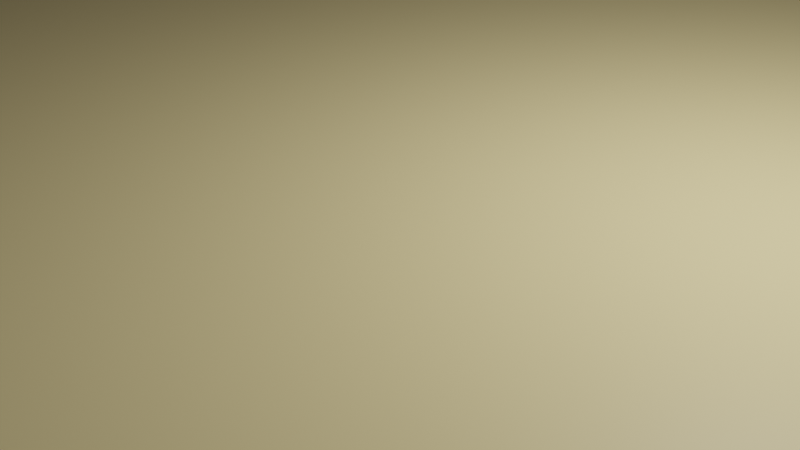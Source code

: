 # Source: table.blend  (saved by Blender 2.82.7; exported with 4.5.12 LTS)
import bpy
from mathutils import Matrix  # noqa: F401  (used for matrix-valued properties, if any)

bpy.ops.wm.read_factory_settings(use_empty=True)
scene = bpy.context.scene
scene.name = 'Scene'

# ---- collections
col_collection = bpy.data.collections.new('Collection'); scene.collection.children.link(col_collection)

# ---- materials (node trees are filled in below, after node groups)
mat_wood = bpy.data.materials.new('Wood')
mat_wood.alpha_threshold = 0.0
mat_wood.use_transparent_shadow = False
mat_wood.line_color = (0.0, 0.0, 0.0, 1.0)
mat_lightwood = bpy.data.materials.new('LightWood')
mat_lightwood.use_transparent_shadow = False

# ---- material node trees
mat_wood.use_nodes = True; mat_wood.node_tree.nodes.clear()
_N = mat_wood.node_tree.nodes; _L = mat_wood.node_tree.links
n0 = _N.new('ShaderNodeOutputMaterial'); n0.name = 'Material Output'; n0.location = (300, 300)
n1 = _N.new('ShaderNodeBsdfPrincipled'); n1.name = 'Principled BSDF'; n1.location = (10, 300)
n1.distribution = 'GGX'
n1.subsurface_method = 'BURLEY'
n1.inputs[0].default_value = (0.2742, 0.1511, 0.02438, 1.0)
n1.inputs[2].default_value = 0.4
n1.inputs[3].default_value = 1.45
n1.inputs[27].default_value = (0.0, 0.0, 0.0, 1.0)
n1.inputs[28].default_value = 1.0
_L.new(n1.outputs[0], n0.inputs[0])
n0.is_active_output = True
mat_lightwood.use_nodes = True; mat_lightwood.node_tree.nodes.clear()
_N = mat_lightwood.node_tree.nodes; _L = mat_lightwood.node_tree.links
n0 = _N.new('ShaderNodeOutputMaterial'); n0.name = 'Material Output'; n0.location = (300, 300)
n1 = _N.new('ShaderNodeBsdfPrincipled'); n1.name = 'Principled BSDF'; n1.location = (10, 300)
n1.distribution = 'GGX'
n1.subsurface_method = 'BURLEY'
n1.inputs[0].default_value = (0.9404, 0.7692, 0.371, 1.0)
n1.inputs[3].default_value = 1.45
n1.inputs[27].default_value = (0.0, 0.0, 0.0, 1.0)
n1.inputs[28].default_value = 1.0
_L.new(n1.outputs[0], n0.inputs[0])
n0.is_active_output = True

# ---- world
world_world = bpy.data.worlds.new('World'); scene.world = world_world
world_world.use_nodes = True; world_world.node_tree.nodes.clear()
_N = world_world.node_tree.nodes; _L = world_world.node_tree.links
n0 = _N.new('ShaderNodeOutputWorld'); n0.name = 'World Output'; n0.location = (300, 300)
n1 = _N.new('ShaderNodeBackground'); n1.name = 'Background'; n1.location = (10, 300)
n1.inputs[0].default_value = (0.05088, 0.05088, 0.05088, 1.0)
_L.new(n1.outputs[0], n0.inputs[0])
n0.is_active_output = True
world_world.color = (0.05088, 0.05088, 0.05088)
world_world.use_sun_shadow = False
world_world.sun_shadow_jitter_overblur = 0.0

# ---- cameras
cam_camera = bpy.data.cameras.new('Camera')
cam_camera.clip_end = 100.0
cam_camera.ortho_scale = 7.314

# ---- lights
light_light = bpy.data.lights.new('Light', 'POINT')
light_light.transmission_factor = 0.0
light_light.energy = 1000.0
light_light.shadow_soft_size = 0.1
light_light.shadow_maximum_resolution = 0.006
light_light.use_absolute_resolution = True

# ---- meshes
me_cube = bpy.data.meshes.new('Cube')
me_cube.from_pydata([(0.9487, 0.9295, 1.0), (1.0, 1.0, -1.0), (0.9487, -0.9295, 1.0), (1.0, -1.0, -1.0), (-0.9487, 0.9295, 1.0), (-1.0, 1.0, -1.0), (-0.9487, -0.9295, 1.0), (-1.0, -1.0, -1.0), (1.0, -1.0, 1.0), (-1.0, -1.0, 1.0), (1.0, 1.0, 1.0), (-1.0, 1.0, 1.0)], [], [(0, 4, 6, 2), (3, 8, 9, 7), (7, 9, 11, 5), (5, 1, 3, 7), (1, 10, 8, 3), (5, 11, 10, 1), (2, 6, 9, 8), (0, 2, 8, 10), (6, 4, 11, 9), (4, 0, 10, 11)])
me_cube.polygons.foreach_set('material_index', [1, 0, 0, 0, 0, 0, 0, 0, 0, 0])
_uv = me_cube.uv_layers.new(name='UVMap')
_uv.uv.foreach_set('vector', [0.6338, 0.5088, 0.8662, 0.5088, 0.8662, 0.7412, 0.6338, 0.7412, 0.375, 0.75, 0.625, 0.75, 0.625, 1.0, 0.375, 1.0, 0.375, 0.0, 0.625, 0.0, 0.625, 0.25, 0.375, 0.25, 0.125, 0.5, 0.375, 0.5, 0.375, 0.75, 0.125, 0.75, 0.375, 0.5, 0.625, 0.5, 0.625, 0.75, 0.375, 0.75, 0.375, 0.25, 0.625, 0.25, 0.625, 0.5, 0.375, 0.5, 0.6338, 0.7412, 0.8662, 0.7412, 0.875, 0.75, 0.625, 0.75, 0.6338, 0.5088, 0.6338, 0.7412, 0.625, 0.75, 0.625, 0.5, 0.8662, 0.7412, 0.8662, 0.5088, 0.875, 0.5, 0.875, 0.75, 0.8662, 0.5088, 0.6338, 0.5088, 0.625, 0.5, 0.875, 0.5])
me_cube.materials.append(mat_wood)
me_cube.materials.append(mat_lightwood)
me_cube.use_remesh_preserve_volume = False
me_cube.use_remesh_preserve_attributes = False
me_cube.use_mirror_vertex_groups = False
me_cube.update()
me_cube_001 = bpy.data.meshes.new('Cube.001')
me_cube_001.from_pydata([(-1.0, -1.0, -1.0), (-1.0, -1.0, 1.0), (-1.0, 1.0, -1.0), (-1.0, 1.0, 1.0), (1.0, -1.0, -1.0), (1.0, -1.0, 1.0), (1.0, 1.0, -1.0), (1.0, 1.0, 1.0)], [], [(0, 1, 3, 2), (2, 3, 7, 6), (6, 7, 5, 4), (4, 5, 1, 0), (2, 6, 4, 0), (7, 3, 1, 5)])
_uv = me_cube_001.uv_layers.new(name='UVMap')
_uv.uv.foreach_set('vector', [0.375, 0.0, 0.625, 0.0, 0.625, 0.25, 0.375, 0.25, 0.375, 0.25, 0.625, 0.25, 0.625, 0.5, 0.375, 0.5, 0.375, 0.5, 0.625, 0.5, 0.625, 0.75, 0.375, 0.75, 0.375, 0.75, 0.625, 0.75, 0.625, 1.0, 0.375, 1.0, 0.125, 0.5, 0.375, 0.5, 0.375, 0.75, 0.125, 0.75, 0.625, 0.5, 0.875, 0.5, 0.875, 0.75, 0.625, 0.75])
me_cube_001.materials.append(mat_wood)
me_cube_001.use_remesh_fix_poles = True
me_cube_001.use_remesh_preserve_attributes = False
me_cube_001.use_mirror_vertex_groups = False
me_cube_001.update()
me_cube_002 = bpy.data.meshes.new('Cube.002')
me_cube_002.from_pydata([(-1.0, -1.0, -1.0), (-1.0, -1.0, 1.0), (-1.0, 1.0, -1.0), (-1.0, 1.0, 1.0), (1.0, -1.0, -1.0), (1.0, -1.0, 1.0), (1.0, 1.0, -1.0), (1.0, 1.0, 1.0)], [], [(0, 1, 3, 2), (2, 3, 7, 6), (6, 7, 5, 4), (4, 5, 1, 0), (2, 6, 4, 0), (7, 3, 1, 5)])
_uv = me_cube_002.uv_layers.new(name='UVMap')
_uv.uv.foreach_set('vector', [0.375, 0.0, 0.625, 0.0, 0.625, 0.25, 0.375, 0.25, 0.375, 0.25, 0.625, 0.25, 0.625, 0.5, 0.375, 0.5, 0.375, 0.5, 0.625, 0.5, 0.625, 0.75, 0.375, 0.75, 0.375, 0.75, 0.625, 0.75, 0.625, 1.0, 0.375, 1.0, 0.125, 0.5, 0.375, 0.5, 0.375, 0.75, 0.125, 0.75, 0.625, 0.5, 0.875, 0.5, 0.875, 0.75, 0.625, 0.75])
me_cube_002.materials.append(mat_wood)
me_cube_002.use_remesh_fix_poles = True
me_cube_002.use_remesh_preserve_attributes = False
me_cube_002.use_mirror_vertex_groups = False
me_cube_002.update()
me_cube_003 = bpy.data.meshes.new('Cube.003')
me_cube_003.from_pydata([(-1.0, -1.0, -1.0), (-1.0, -1.0, 1.0), (-1.0, 1.0, -1.0), (-1.0, 1.0, 1.0), (1.0, -1.0, -1.0), (1.0, -1.0, 1.0), (1.0, 1.0, -1.0), (1.0, 1.0, 1.0)], [], [(0, 1, 3, 2), (2, 3, 7, 6), (6, 7, 5, 4), (4, 5, 1, 0), (2, 6, 4, 0), (7, 3, 1, 5)])
_uv = me_cube_003.uv_layers.new(name='UVMap')
_uv.uv.foreach_set('vector', [0.375, 0.0, 0.625, 0.0, 0.625, 0.25, 0.375, 0.25, 0.375, 0.25, 0.625, 0.25, 0.625, 0.5, 0.375, 0.5, 0.375, 0.5, 0.625, 0.5, 0.625, 0.75, 0.375, 0.75, 0.375, 0.75, 0.625, 0.75, 0.625, 1.0, 0.375, 1.0, 0.125, 0.5, 0.375, 0.5, 0.375, 0.75, 0.125, 0.75, 0.625, 0.5, 0.875, 0.5, 0.875, 0.75, 0.625, 0.75])
me_cube_003.materials.append(mat_wood)
me_cube_003.use_remesh_fix_poles = True
me_cube_003.use_remesh_preserve_attributes = False
me_cube_003.use_mirror_vertex_groups = False
me_cube_003.update()
me_cube_004 = bpy.data.meshes.new('Cube.004')
me_cube_004.from_pydata([(-1.0, -1.0, -1.0), (-1.0, -1.0, 1.0), (-1.0, 1.0, -1.0), (-1.0, 1.0, 1.0), (1.0, -1.0, -1.0), (1.0, -1.0, 1.0), (1.0, 1.0, -1.0), (1.0, 1.0, 1.0)], [], [(0, 1, 3, 2), (2, 3, 7, 6), (6, 7, 5, 4), (4, 5, 1, 0), (2, 6, 4, 0), (7, 3, 1, 5)])
_uv = me_cube_004.uv_layers.new(name='UVMap')
_uv.uv.foreach_set('vector', [0.375, 0.0, 0.625, 0.0, 0.625, 0.25, 0.375, 0.25, 0.375, 0.25, 0.625, 0.25, 0.625, 0.5, 0.375, 0.5, 0.375, 0.5, 0.625, 0.5, 0.625, 0.75, 0.375, 0.75, 0.375, 0.75, 0.625, 0.75, 0.625, 1.0, 0.375, 1.0, 0.125, 0.5, 0.375, 0.5, 0.375, 0.75, 0.125, 0.75, 0.625, 0.5, 0.875, 0.5, 0.875, 0.75, 0.625, 0.75])
me_cube_004.materials.append(mat_wood)
me_cube_004.use_remesh_fix_poles = True
me_cube_004.use_remesh_preserve_attributes = False
me_cube_004.use_mirror_vertex_groups = False
me_cube_004.update()

# ---- objects
ob_table = bpy.data.objects.new('Table', me_cube)
ob_light = bpy.data.objects.new('Light', light_light)
ob_camera = bpy.data.objects.new('Camera', cam_camera)
ob_leg_001 = bpy.data.objects.new('Leg.001', me_cube_001)
ob_leg_002 = bpy.data.objects.new('Leg.002', me_cube_002)
ob_leg_003 = bpy.data.objects.new('Leg.003', me_cube_003)
ob_leg_004 = bpy.data.objects.new('Leg.004', me_cube_004)

# ---- transforms, parenting, visibility, modifiers, constraints
ob_table.location = (0.0, 0.0, 0.0)
ob_table.scale = (41.85, 27.36, 1.0)
ob_table.lock_rotations_4d = False
ob_table.empty_display_type = 'ARROWS'
ob_table.lineart.crease_threshold = 0.0
ob_light.location = (4.076, 1.005, 5.904)
ob_light.rotation_euler = (0.6503, 0.05522, 1.866)
ob_light.lock_rotations_4d = False
ob_light.empty_display_type = 'ARROWS'
ob_light.color = (0.0, 0.0, 0.0, 0.0)
ob_light.lineart.crease_threshold = 0.0
ob_camera.location = (7.359, -6.926, 4.958)
ob_camera.rotation_euler = (1.109, 0.0, 0.8149)
ob_camera.lock_rotations_4d = False
ob_camera.empty_display_type = 'ARROWS'
ob_camera.color = (0.0, 0.0, 0.0, 0.0)
ob_camera.display_type = 'WIRE'
ob_camera.lineart.crease_threshold = 0.0
ob_leg_001.location = (-40.85, 26.36, -23.06)
ob_leg_001.scale = (1.0, 1.0, 22.06)
ob_leg_001.lineart.crease_threshold = 0.0
ob_leg_002.location = (-40.85, -26.36, -23.06)
ob_leg_002.scale = (1.0, 1.0, 22.06)
ob_leg_002.lineart.crease_threshold = 0.0
ob_leg_003.location = (40.85, 26.36, -23.06)
ob_leg_003.scale = (1.0, 1.0, 22.06)
ob_leg_003.lineart.crease_threshold = 0.0
ob_leg_004.location = (40.85, -26.36, -23.06)
ob_leg_004.scale = (1.0, 1.0, 22.06)
ob_leg_004.lineart.crease_threshold = 0.0

# ---- collection membership
col_collection.objects.link(ob_table)
col_collection.objects.link(ob_light)
col_collection.objects.link(ob_camera)
col_collection.objects.link(ob_leg_001)
col_collection.objects.link(ob_leg_002)
col_collection.objects.link(ob_leg_003)
col_collection.objects.link(ob_leg_004)

# ---- scene / render settings (as saved in the file)
scene.camera = ob_camera
scene.frame_start = 1; scene.frame_end = 250; scene.frame_set(1)
scene.render.engine = 'BLENDER_EEVEE_NEXT'
scene.cycles.use_denoising = False
scene.cycles.samples = 128
scene.cycles.sampling_pattern = 'TABULATED_SOBOL'
scene.cycles.use_adaptive_sampling = False
scene.cycles.use_light_tree = False
scene.view_settings.view_transform = 'Filmic'
bpy.context.view_layer.update()

